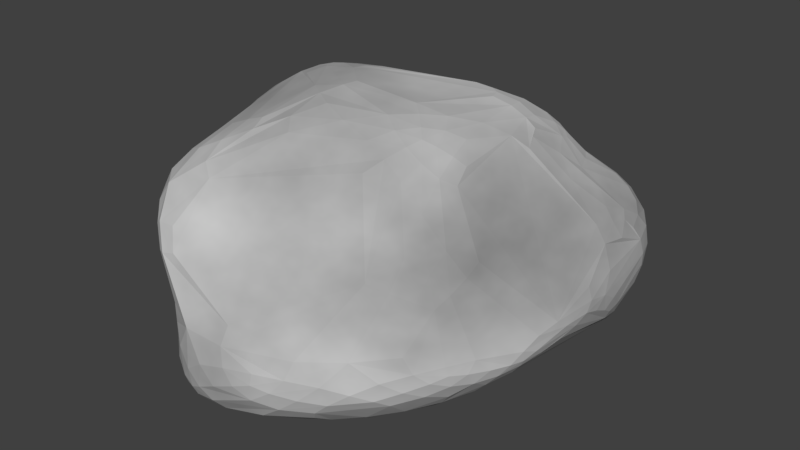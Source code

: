 # Source: Rocher2.blend  (saved by Blender 2.78.0; exported with 4.5.12 LTS)
import bpy
from mathutils import Matrix  # noqa: F401  (used for matrix-valued properties, if any)

bpy.ops.wm.read_factory_settings(use_empty=True)
scene = bpy.context.scene
scene.name = 'Scene'

# ---- collections
col_collection_1 = bpy.data.collections.new('Collection 1'); scene.collection.children.link(col_collection_1)

# ---- materials (node trees are filled in below, after node groups)
mat_rocher = bpy.data.materials.new('Rocher')
mat_rocher.alpha_threshold = 0.0
mat_rocher.diffuse_color = (0.4678, 0.4678, 0.4678, 1.0)
mat_rocher.roughness = 0.5

# ---- material node trees
mat_rocher.use_nodes = True; mat_rocher.node_tree.nodes.clear()
_N = mat_rocher.node_tree.nodes; _L = mat_rocher.node_tree.links
n0 = _N.new('ShaderNodeOutputMaterial'); n0.name = 'Material Output'; n0.location = (498, 322)
n1 = _N.new('ShaderNodeBsdfDiffuse'); n1.name = 'Diffuse BSDF'; n1.location = (222, 309)
n2 = _N.new('ShaderNodeTexNoise'); n2.name = 'Noise Texture'; n2.location = (23, 328)
n2.inputs[2].default_value = 1.5
n2.inputs[3].default_value = 5.0
_L.new(n1.outputs[0], n0.inputs[0])
_L.new(n2.outputs[0], n1.inputs[0])
n0.is_active_output = True

# ---- world
world_world = bpy.data.worlds.new('World'); scene.world = world_world
world_world.color = (0.05088, 0.05088, 0.05088)
world_world.use_sun_shadow = False
world_world.sun_shadow_jitter_overblur = 0.0
world_world.cycles.sampling_method = 'MANUAL'

# ---- meshes
me_rocher2 = bpy.data.meshes.new('Rocher2')
me_rocher2.from_pydata([(0.1023, -0.04462, -0.4952), (0.7178, -0.6322, -0.1688), (-0.5286, -1.041, -0.4503), (-0.6756, 0.03968, -0.0636), (-0.151, 0.8212, -0.284), (0.7906, 0.3587, -0.2927), (-0.1603, -0.7456, 0.2569), (-0.9036, -0.4812, 0.3369), (-0.2638, 0.3907, 0.4771), (0.3581, 0.6908, 0.3674), (0.4687, -0.1411, 0.3782), (-0.2807, 0.13, 0.6702), (-0.2938, -0.7115, -0.4664), (0.3939, -0.5214, -0.4367), (-0.03958, -1.113, -0.3821), (0.8541, -0.1349, -0.04223), (0.5179, 0.2547, -0.3343), (-0.5131, -0.01649, -0.466), (-0.7324, -0.514, -0.3606), (-0.08425, 0.415, -0.4064), (-0.515, 0.5101, -0.2064), (0.4036, 0.7122, -0.2536), (0.8138, -0.4199, 0.03406), (0.867, 0.2032, 0.07239), (-0.345, -1.172, -0.06866), (0.4319, -0.965, -0.0332), (-0.9803, -0.318, 0.05457), (-0.7426, -0.5919, 0.1059), (-0.5214, 0.8615, 0.03489), (-0.7629, 0.3815, 0.1187), (0.7113, 0.95, 0.09573), (0.08728, 0.8468, -0.001895), (0.4257, -0.5432, 0.5273), (-0.9049, -0.9279, 0.3637), (-0.8813, 0.03418, 0.6504), (-0.04526, 0.6098, 0.3315), (0.5912, 0.1383, 0.3887), (-0.02873, -0.4383, 0.7665), (0.3264, 0.01033, 0.6979), (-0.4107, -0.1371, 0.7734), (-0.3639, 0.21, 0.6848), (0.2631, 0.4973, 0.6387)], [], [(0, 13, 12), (1, 13, 15), (0, 12, 17), (0, 17, 19), (0, 19, 16), (1, 15, 22), (2, 14, 24), (3, 18, 26), (4, 20, 28), (5, 21, 30), (1, 22, 25), (2, 24, 27), (3, 26, 29), (4, 28, 31), (5, 30, 23), (6, 32, 37), (7, 33, 39), (8, 34, 40), (9, 35, 41), (10, 36, 38), (38, 41, 11), (38, 36, 41), (36, 9, 41), (41, 40, 11), (41, 35, 40), (35, 8, 40), (40, 39, 11), (40, 34, 39), (34, 7, 39), (39, 37, 11), (39, 33, 37), (33, 6, 37), (37, 38, 11), (37, 32, 38), (32, 10, 38), (23, 36, 10), (23, 30, 36), (30, 9, 36), (31, 35, 9), (31, 28, 35), (28, 8, 35), (29, 34, 8), (29, 26, 34), (26, 7, 34), (27, 33, 7), (27, 24, 33), (24, 6, 33), (25, 32, 6), (25, 22, 32), (22, 10, 32), (30, 31, 9), (30, 21, 31), (21, 4, 31), (28, 29, 8), (28, 20, 29), (20, 3, 29), (26, 27, 7), (26, 18, 27), (18, 2, 27), (24, 25, 6), (24, 14, 25), (14, 1, 25), (22, 23, 10), (22, 15, 23), (15, 5, 23), (16, 21, 5), (16, 19, 21), (19, 4, 21), (19, 20, 4), (19, 17, 20), (17, 3, 20), (17, 18, 3), (17, 12, 18), (12, 2, 18), (15, 16, 5), (15, 13, 16), (13, 0, 16), (12, 14, 2), (12, 13, 14), (13, 1, 14)])
me_rocher2.materials.append(mat_rocher)
me_rocher2.use_remesh_preserve_volume = False
me_rocher2.use_remesh_preserve_attributes = False
me_rocher2.use_mirror_vertex_groups = False
me_rocher2.update()

# ---- objects
ob_rocher2 = bpy.data.objects.new('Rocher2', me_rocher2)

# ---- transforms, parenting, visibility, modifiers, constraints
ob_rocher2.location = (0.0, 0.0, 0.0)
ob_rocher2.lineart.crease_threshold = 0.0
_m = ob_rocher2.modifiers.new('Subsurf', 'SUBSURF')
_m.uv_smooth = 'PRESERVE_CORNERS'
_m.quality = 2
_m.levels = 2
_m.show_only_control_edges = False
_m = ob_rocher2.modifiers.new('Decimate', 'DECIMATE')
_m.decimate_type = 'DISSOLVE'
_m.angle_limit = 0.1222

# ---- collection membership
col_collection_1.objects.link(ob_rocher2)

# ---- scene / render settings (as saved in the file)
scene.frame_start = 1; scene.frame_end = 250; scene.frame_set(8)
scene.render.engine = 'CYCLES'
scene.render.resolution_percentage = 50
scene.render.dither_intensity = 0.0
scene.cycles.use_denoising = False
scene.cycles.samples = 128
scene.cycles.sampling_pattern = 'TABULATED_SOBOL'
scene.cycles.light_sampling_threshold = 0.0
scene.cycles.use_adaptive_sampling = False
scene.cycles.use_light_tree = False
scene.cycles.blur_glossy = 0.0
scene.cycles.sample_clamp_indirect = 0.0
scene.view_settings.view_transform = 'Standard'
bpy.context.view_layer.update()

# ---- added for rendering (the .blend has no active camera and no usable light): camera, sun
cam_auto = bpy.data.cameras.new('AutoCamera')
cam_auto.lens = 50.0
cam_auto.sensor_width = 36.0
cam_auto.clip_end = 1000.0
ob_auto_camera = bpy.data.objects.new('AutoCamera', cam_auto)
scene.collection.objects.link(ob_auto_camera)
ob_auto_camera.location = (2.61739, -3.31534, 2.25257)
ob_auto_camera.rotation_euler = (1.09748, -7.21219e-08, 0.694738)
scene.camera = ob_auto_camera
light_auto_sun = bpy.data.lights.new('AutoSun', 'SUN')
light_auto_sun.energy = 3.0
light_auto_sun.angle = 0.0523599
ob_auto_sun = bpy.data.objects.new('AutoSun', light_auto_sun)
scene.collection.objects.link(ob_auto_sun)
ob_auto_sun.rotation_euler = (0.872665, 0.174533, 0.523599)
bpy.context.view_layer.update()
